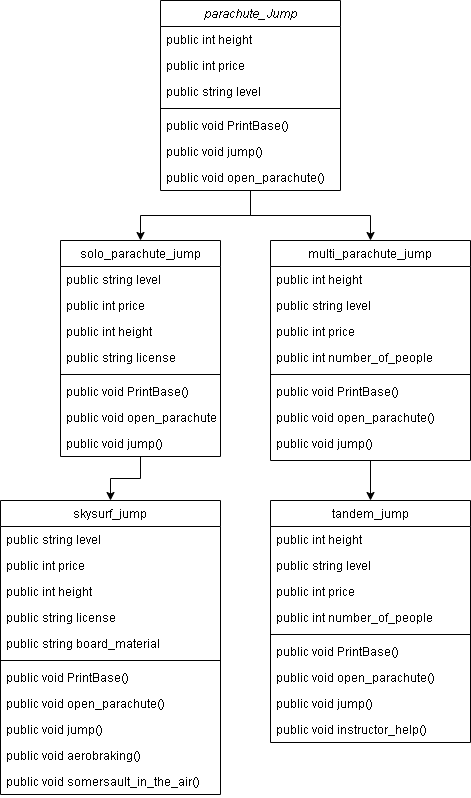

The diagram above was exported from draw.io. Its source (the exported page's mxGraphModel, read from the mxfile embedded in the PNG):
<mxGraphModel dx="1422" dy="762" grid="1" gridSize="10" guides="1" tooltips="1" connect="1" arrows="1" fold="1" page="1" pageScale="1" pageWidth="827" pageHeight="1169" background="#FFFFFF" math="0" shadow="0">
  <root>
    <mxCell id="WIyWlLk6GJQsqaUBKTNV-0" />
    <mxCell id="WIyWlLk6GJQsqaUBKTNV-1" parent="WIyWlLk6GJQsqaUBKTNV-0" />
    <mxCell id="CuCOLJX7pyAhOYIHSaxM-41" style="edgeStyle=orthogonalEdgeStyle;rounded=0;orthogonalLoop=1;jettySize=auto;html=1;" edge="1" parent="WIyWlLk6GJQsqaUBKTNV-1" source="zkfFHV4jXpPFQw0GAbJ--0" target="zkfFHV4jXpPFQw0GAbJ--13">
      <mxGeometry relative="1" as="geometry">
        <Array as="points">
          <mxPoint x="450" y="403" />
          <mxPoint x="570" y="403" />
        </Array>
      </mxGeometry>
    </mxCell>
    <mxCell id="CuCOLJX7pyAhOYIHSaxM-42" style="edgeStyle=orthogonalEdgeStyle;rounded=0;orthogonalLoop=1;jettySize=auto;html=1;entryX=0.5;entryY=0;entryDx=0;entryDy=0;" edge="1" parent="WIyWlLk6GJQsqaUBKTNV-1" source="zkfFHV4jXpPFQw0GAbJ--0" target="zkfFHV4jXpPFQw0GAbJ--6">
      <mxGeometry relative="1" as="geometry" />
    </mxCell>
    <mxCell id="zkfFHV4jXpPFQw0GAbJ--0" value="parachute_Jump" style="swimlane;fontStyle=2;align=center;verticalAlign=top;childLayout=stackLayout;horizontal=1;startSize=26;horizontalStack=0;resizeParent=1;resizeLast=0;collapsible=1;marginBottom=0;rounded=0;shadow=0;strokeWidth=1;" parent="WIyWlLk6GJQsqaUBKTNV-1" vertex="1">
      <mxGeometry x="360" y="188" width="180" height="190" as="geometry">
        <mxRectangle x="230" y="140" width="160" height="26" as="alternateBounds" />
      </mxGeometry>
    </mxCell>
    <mxCell id="zkfFHV4jXpPFQw0GAbJ--5" value="public int height" style="text;align=left;verticalAlign=top;spacingLeft=4;spacingRight=4;overflow=hidden;rotatable=0;points=[[0,0.5],[1,0.5]];portConstraint=eastwest;" parent="zkfFHV4jXpPFQw0GAbJ--0" vertex="1">
      <mxGeometry y="26" width="180" height="26" as="geometry" />
    </mxCell>
    <mxCell id="zkfFHV4jXpPFQw0GAbJ--2" value="public int price" style="text;align=left;verticalAlign=top;spacingLeft=4;spacingRight=4;overflow=hidden;rotatable=0;points=[[0,0.5],[1,0.5]];portConstraint=eastwest;rounded=0;shadow=0;html=0;" parent="zkfFHV4jXpPFQw0GAbJ--0" vertex="1">
      <mxGeometry y="52" width="180" height="26" as="geometry" />
    </mxCell>
    <mxCell id="zkfFHV4jXpPFQw0GAbJ--3" value="public string level" style="text;align=left;verticalAlign=top;spacingLeft=4;spacingRight=4;overflow=hidden;rotatable=0;points=[[0,0.5],[1,0.5]];portConstraint=eastwest;rounded=0;shadow=0;html=0;" parent="zkfFHV4jXpPFQw0GAbJ--0" vertex="1">
      <mxGeometry y="78" width="180" height="26" as="geometry" />
    </mxCell>
    <mxCell id="zkfFHV4jXpPFQw0GAbJ--4" value="" style="line;html=1;strokeWidth=1;align=left;verticalAlign=middle;spacingTop=-1;spacingLeft=3;spacingRight=3;rotatable=0;labelPosition=right;points=[];portConstraint=eastwest;" parent="zkfFHV4jXpPFQw0GAbJ--0" vertex="1">
      <mxGeometry y="104" width="180" height="8" as="geometry" />
    </mxCell>
    <mxCell id="CuCOLJX7pyAhOYIHSaxM-2" value="public void PrintBase()" style="text;align=left;verticalAlign=top;spacingLeft=4;spacingRight=4;overflow=hidden;rotatable=0;points=[[0,0.5],[1,0.5]];portConstraint=eastwest;rounded=0;shadow=0;html=0;" vertex="1" parent="zkfFHV4jXpPFQw0GAbJ--0">
      <mxGeometry y="112" width="180" height="26" as="geometry" />
    </mxCell>
    <mxCell id="CuCOLJX7pyAhOYIHSaxM-1" value="public void jump()" style="text;align=left;verticalAlign=top;spacingLeft=4;spacingRight=4;overflow=hidden;rotatable=0;points=[[0,0.5],[1,0.5]];portConstraint=eastwest;rounded=0;shadow=0;html=0;" vertex="1" parent="zkfFHV4jXpPFQw0GAbJ--0">
      <mxGeometry y="138" width="180" height="26" as="geometry" />
    </mxCell>
    <mxCell id="CuCOLJX7pyAhOYIHSaxM-65" style="edgeStyle=orthogonalEdgeStyle;rounded=0;orthogonalLoop=1;jettySize=auto;html=1;entryX=0.5;entryY=0;entryDx=0;entryDy=0;" edge="1" parent="WIyWlLk6GJQsqaUBKTNV-1" source="zkfFHV4jXpPFQw0GAbJ--6" target="CuCOLJX7pyAhOYIHSaxM-43">
      <mxGeometry relative="1" as="geometry" />
    </mxCell>
    <mxCell id="zkfFHV4jXpPFQw0GAbJ--6" value="solo_parachute_jump" style="swimlane;fontStyle=0;align=center;verticalAlign=top;childLayout=stackLayout;horizontal=1;startSize=26;horizontalStack=0;resizeParent=1;resizeLast=0;collapsible=1;marginBottom=0;rounded=0;shadow=0;strokeWidth=1;" parent="WIyWlLk6GJQsqaUBKTNV-1" vertex="1">
      <mxGeometry x="260" y="428" width="160" height="216" as="geometry">
        <mxRectangle x="130" y="380" width="160" height="26" as="alternateBounds" />
      </mxGeometry>
    </mxCell>
    <mxCell id="CuCOLJX7pyAhOYIHSaxM-18" value="public string level" style="text;align=left;verticalAlign=top;spacingLeft=4;spacingRight=4;overflow=hidden;rotatable=0;points=[[0,0.5],[1,0.5]];portConstraint=eastwest;rounded=0;shadow=0;html=0;" vertex="1" parent="zkfFHV4jXpPFQw0GAbJ--6">
      <mxGeometry y="26" width="160" height="26" as="geometry" />
    </mxCell>
    <mxCell id="CuCOLJX7pyAhOYIHSaxM-17" value="public int price" style="text;align=left;verticalAlign=top;spacingLeft=4;spacingRight=4;overflow=hidden;rotatable=0;points=[[0,0.5],[1,0.5]];portConstraint=eastwest;rounded=0;shadow=0;html=0;" vertex="1" parent="zkfFHV4jXpPFQw0GAbJ--6">
      <mxGeometry y="52" width="160" height="26" as="geometry" />
    </mxCell>
    <mxCell id="CuCOLJX7pyAhOYIHSaxM-16" value="public int height" style="text;align=left;verticalAlign=top;spacingLeft=4;spacingRight=4;overflow=hidden;rotatable=0;points=[[0,0.5],[1,0.5]];portConstraint=eastwest;" vertex="1" parent="zkfFHV4jXpPFQw0GAbJ--6">
      <mxGeometry y="78" width="160" height="26" as="geometry" />
    </mxCell>
    <mxCell id="CuCOLJX7pyAhOYIHSaxM-19" value="public string license" style="text;align=left;verticalAlign=top;spacingLeft=4;spacingRight=4;overflow=hidden;rotatable=0;points=[[0,0.5],[1,0.5]];portConstraint=eastwest;" vertex="1" parent="zkfFHV4jXpPFQw0GAbJ--6">
      <mxGeometry y="104" width="160" height="26" as="geometry" />
    </mxCell>
    <mxCell id="zkfFHV4jXpPFQw0GAbJ--9" value="" style="line;html=1;strokeWidth=1;align=left;verticalAlign=middle;spacingTop=-1;spacingLeft=3;spacingRight=3;rotatable=0;labelPosition=right;points=[];portConstraint=eastwest;" parent="zkfFHV4jXpPFQw0GAbJ--6" vertex="1">
      <mxGeometry y="130" width="160" height="8" as="geometry" />
    </mxCell>
    <mxCell id="CuCOLJX7pyAhOYIHSaxM-21" value="public void PrintBase()" style="text;align=left;verticalAlign=top;spacingLeft=4;spacingRight=4;overflow=hidden;rotatable=0;points=[[0,0.5],[1,0.5]];portConstraint=eastwest;rounded=0;shadow=0;html=0;" vertex="1" parent="zkfFHV4jXpPFQw0GAbJ--6">
      <mxGeometry y="138" width="160" height="26" as="geometry" />
    </mxCell>
    <mxCell id="CuCOLJX7pyAhOYIHSaxM-23" value="public void open_parachute()" style="text;align=left;verticalAlign=top;spacingLeft=4;spacingRight=4;overflow=hidden;rotatable=0;points=[[0,0.5],[1,0.5]];portConstraint=eastwest;rounded=0;shadow=0;html=0;" vertex="1" parent="zkfFHV4jXpPFQw0GAbJ--6">
      <mxGeometry y="164" width="160" height="26" as="geometry" />
    </mxCell>
    <mxCell id="CuCOLJX7pyAhOYIHSaxM-22" value="public void jump()" style="text;align=left;verticalAlign=top;spacingLeft=4;spacingRight=4;overflow=hidden;rotatable=0;points=[[0,0.5],[1,0.5]];portConstraint=eastwest;rounded=0;shadow=0;html=0;" vertex="1" parent="zkfFHV4jXpPFQw0GAbJ--6">
      <mxGeometry y="190" width="160" height="26" as="geometry" />
    </mxCell>
    <mxCell id="CuCOLJX7pyAhOYIHSaxM-66" style="edgeStyle=orthogonalEdgeStyle;rounded=0;orthogonalLoop=1;jettySize=auto;html=1;entryX=0.5;entryY=0;entryDx=0;entryDy=0;" edge="1" parent="WIyWlLk6GJQsqaUBKTNV-1" source="zkfFHV4jXpPFQw0GAbJ--13" target="CuCOLJX7pyAhOYIHSaxM-55">
      <mxGeometry relative="1" as="geometry" />
    </mxCell>
    <mxCell id="zkfFHV4jXpPFQw0GAbJ--13" value="multi_parachute_jump" style="swimlane;fontStyle=0;align=center;verticalAlign=top;childLayout=stackLayout;horizontal=1;startSize=26;horizontalStack=0;resizeParent=1;resizeLast=0;collapsible=1;marginBottom=0;rounded=0;shadow=0;strokeWidth=1;" parent="WIyWlLk6GJQsqaUBKTNV-1" vertex="1">
      <mxGeometry x="470" y="428" width="200" height="220" as="geometry">
        <mxRectangle x="340" y="380" width="170" height="26" as="alternateBounds" />
      </mxGeometry>
    </mxCell>
    <mxCell id="CuCOLJX7pyAhOYIHSaxM-25" value="public int height" style="text;align=left;verticalAlign=top;spacingLeft=4;spacingRight=4;overflow=hidden;rotatable=0;points=[[0,0.5],[1,0.5]];portConstraint=eastwest;" vertex="1" parent="zkfFHV4jXpPFQw0GAbJ--13">
      <mxGeometry y="26" width="200" height="26" as="geometry" />
    </mxCell>
    <mxCell id="CuCOLJX7pyAhOYIHSaxM-27" value="public string level" style="text;align=left;verticalAlign=top;spacingLeft=4;spacingRight=4;overflow=hidden;rotatable=0;points=[[0,0.5],[1,0.5]];portConstraint=eastwest;rounded=0;shadow=0;html=0;" vertex="1" parent="zkfFHV4jXpPFQw0GAbJ--13">
      <mxGeometry y="52" width="200" height="26" as="geometry" />
    </mxCell>
    <mxCell id="CuCOLJX7pyAhOYIHSaxM-26" value="public int price" style="text;align=left;verticalAlign=top;spacingLeft=4;spacingRight=4;overflow=hidden;rotatable=0;points=[[0,0.5],[1,0.5]];portConstraint=eastwest;rounded=0;shadow=0;html=0;" vertex="1" parent="zkfFHV4jXpPFQw0GAbJ--13">
      <mxGeometry y="78" width="200" height="26" as="geometry" />
    </mxCell>
    <mxCell id="CuCOLJX7pyAhOYIHSaxM-28" value="public int number_of_people" style="text;align=left;verticalAlign=top;spacingLeft=4;spacingRight=4;overflow=hidden;rotatable=0;points=[[0,0.5],[1,0.5]];portConstraint=eastwest;rounded=0;shadow=0;html=0;" vertex="1" parent="zkfFHV4jXpPFQw0GAbJ--13">
      <mxGeometry y="104" width="200" height="26" as="geometry" />
    </mxCell>
    <mxCell id="CuCOLJX7pyAhOYIHSaxM-29" value="" style="line;html=1;strokeWidth=1;align=left;verticalAlign=middle;spacingTop=-1;spacingLeft=3;spacingRight=3;rotatable=0;labelPosition=right;points=[];portConstraint=eastwest;" vertex="1" parent="zkfFHV4jXpPFQw0GAbJ--13">
      <mxGeometry y="130" width="200" height="8" as="geometry" />
    </mxCell>
    <mxCell id="CuCOLJX7pyAhOYIHSaxM-30" value="public void PrintBase()" style="text;align=left;verticalAlign=top;spacingLeft=4;spacingRight=4;overflow=hidden;rotatable=0;points=[[0,0.5],[1,0.5]];portConstraint=eastwest;rounded=0;shadow=0;html=0;" vertex="1" parent="zkfFHV4jXpPFQw0GAbJ--13">
      <mxGeometry y="138" width="200" height="26" as="geometry" />
    </mxCell>
    <mxCell id="CuCOLJX7pyAhOYIHSaxM-31" value="public void open_parachute()" style="text;align=left;verticalAlign=top;spacingLeft=4;spacingRight=4;overflow=hidden;rotatable=0;points=[[0,0.5],[1,0.5]];portConstraint=eastwest;rounded=0;shadow=0;html=0;" vertex="1" parent="zkfFHV4jXpPFQw0GAbJ--13">
      <mxGeometry y="164" width="200" height="26" as="geometry" />
    </mxCell>
    <mxCell id="CuCOLJX7pyAhOYIHSaxM-32" value="public void jump()" style="text;align=left;verticalAlign=top;spacingLeft=4;spacingRight=4;overflow=hidden;rotatable=0;points=[[0,0.5],[1,0.5]];portConstraint=eastwest;rounded=0;shadow=0;html=0;" vertex="1" parent="zkfFHV4jXpPFQw0GAbJ--13">
      <mxGeometry y="190" width="200" height="26" as="geometry" />
    </mxCell>
    <mxCell id="CuCOLJX7pyAhOYIHSaxM-3" value="public void open_parachute()" style="text;align=left;verticalAlign=top;spacingLeft=4;spacingRight=4;overflow=hidden;rotatable=0;points=[[0,0.5],[1,0.5]];portConstraint=eastwest;rounded=0;shadow=0;html=0;" vertex="1" parent="WIyWlLk6GJQsqaUBKTNV-1">
      <mxGeometry x="360" y="352" width="180" height="26" as="geometry" />
    </mxCell>
    <mxCell id="CuCOLJX7pyAhOYIHSaxM-43" value="skysurf_jump" style="swimlane;fontStyle=0;align=center;verticalAlign=top;childLayout=stackLayout;horizontal=1;startSize=26;horizontalStack=0;resizeParent=1;resizeLast=0;collapsible=1;marginBottom=0;rounded=0;shadow=0;strokeWidth=1;" vertex="1" parent="WIyWlLk6GJQsqaUBKTNV-1">
      <mxGeometry x="200" y="688" width="220" height="294" as="geometry">
        <mxRectangle x="130" y="380" width="160" height="26" as="alternateBounds" />
      </mxGeometry>
    </mxCell>
    <mxCell id="CuCOLJX7pyAhOYIHSaxM-44" value="public string level" style="text;align=left;verticalAlign=top;spacingLeft=4;spacingRight=4;overflow=hidden;rotatable=0;points=[[0,0.5],[1,0.5]];portConstraint=eastwest;rounded=0;shadow=0;html=0;" vertex="1" parent="CuCOLJX7pyAhOYIHSaxM-43">
      <mxGeometry y="26" width="220" height="26" as="geometry" />
    </mxCell>
    <mxCell id="CuCOLJX7pyAhOYIHSaxM-45" value="public int price" style="text;align=left;verticalAlign=top;spacingLeft=4;spacingRight=4;overflow=hidden;rotatable=0;points=[[0,0.5],[1,0.5]];portConstraint=eastwest;rounded=0;shadow=0;html=0;" vertex="1" parent="CuCOLJX7pyAhOYIHSaxM-43">
      <mxGeometry y="52" width="220" height="26" as="geometry" />
    </mxCell>
    <mxCell id="CuCOLJX7pyAhOYIHSaxM-46" value="public int height" style="text;align=left;verticalAlign=top;spacingLeft=4;spacingRight=4;overflow=hidden;rotatable=0;points=[[0,0.5],[1,0.5]];portConstraint=eastwest;" vertex="1" parent="CuCOLJX7pyAhOYIHSaxM-43">
      <mxGeometry y="78" width="220" height="26" as="geometry" />
    </mxCell>
    <mxCell id="CuCOLJX7pyAhOYIHSaxM-47" value="public string license" style="text;align=left;verticalAlign=top;spacingLeft=4;spacingRight=4;overflow=hidden;rotatable=0;points=[[0,0.5],[1,0.5]];portConstraint=eastwest;" vertex="1" parent="CuCOLJX7pyAhOYIHSaxM-43">
      <mxGeometry y="104" width="220" height="26" as="geometry" />
    </mxCell>
    <mxCell id="CuCOLJX7pyAhOYIHSaxM-52" value="public string board_material" style="text;align=left;verticalAlign=top;spacingLeft=4;spacingRight=4;overflow=hidden;rotatable=0;points=[[0,0.5],[1,0.5]];portConstraint=eastwest;" vertex="1" parent="CuCOLJX7pyAhOYIHSaxM-43">
      <mxGeometry y="130" width="220" height="26" as="geometry" />
    </mxCell>
    <mxCell id="CuCOLJX7pyAhOYIHSaxM-48" value="" style="line;html=1;strokeWidth=1;align=left;verticalAlign=middle;spacingTop=-1;spacingLeft=3;spacingRight=3;rotatable=0;labelPosition=right;points=[];portConstraint=eastwest;" vertex="1" parent="CuCOLJX7pyAhOYIHSaxM-43">
      <mxGeometry y="156" width="220" height="8" as="geometry" />
    </mxCell>
    <mxCell id="CuCOLJX7pyAhOYIHSaxM-49" value="public void PrintBase()" style="text;align=left;verticalAlign=top;spacingLeft=4;spacingRight=4;overflow=hidden;rotatable=0;points=[[0,0.5],[1,0.5]];portConstraint=eastwest;rounded=0;shadow=0;html=0;" vertex="1" parent="CuCOLJX7pyAhOYIHSaxM-43">
      <mxGeometry y="164" width="220" height="26" as="geometry" />
    </mxCell>
    <mxCell id="CuCOLJX7pyAhOYIHSaxM-50" value="public void open_parachute()" style="text;align=left;verticalAlign=top;spacingLeft=4;spacingRight=4;overflow=hidden;rotatable=0;points=[[0,0.5],[1,0.5]];portConstraint=eastwest;rounded=0;shadow=0;html=0;" vertex="1" parent="CuCOLJX7pyAhOYIHSaxM-43">
      <mxGeometry y="190" width="220" height="26" as="geometry" />
    </mxCell>
    <mxCell id="CuCOLJX7pyAhOYIHSaxM-51" value="public void jump()" style="text;align=left;verticalAlign=top;spacingLeft=4;spacingRight=4;overflow=hidden;rotatable=0;points=[[0,0.5],[1,0.5]];portConstraint=eastwest;rounded=0;shadow=0;html=0;" vertex="1" parent="CuCOLJX7pyAhOYIHSaxM-43">
      <mxGeometry y="216" width="220" height="26" as="geometry" />
    </mxCell>
    <mxCell id="CuCOLJX7pyAhOYIHSaxM-53" value="public void aerobraking()" style="text;align=left;verticalAlign=top;spacingLeft=4;spacingRight=4;overflow=hidden;rotatable=0;points=[[0,0.5],[1,0.5]];portConstraint=eastwest;rounded=0;shadow=0;html=0;" vertex="1" parent="CuCOLJX7pyAhOYIHSaxM-43">
      <mxGeometry y="242" width="220" height="26" as="geometry" />
    </mxCell>
    <mxCell id="CuCOLJX7pyAhOYIHSaxM-54" value="public void somersault_in_the_air()" style="text;align=left;verticalAlign=top;spacingLeft=4;spacingRight=4;overflow=hidden;rotatable=0;points=[[0,0.5],[1,0.5]];portConstraint=eastwest;rounded=0;shadow=0;html=0;" vertex="1" parent="CuCOLJX7pyAhOYIHSaxM-43">
      <mxGeometry y="268" width="220" height="26" as="geometry" />
    </mxCell>
    <mxCell id="CuCOLJX7pyAhOYIHSaxM-55" value="tandem_jump" style="swimlane;fontStyle=0;align=center;verticalAlign=top;childLayout=stackLayout;horizontal=1;startSize=26;horizontalStack=0;resizeParent=1;resizeLast=0;collapsible=1;marginBottom=0;rounded=0;shadow=0;strokeWidth=1;" vertex="1" parent="WIyWlLk6GJQsqaUBKTNV-1">
      <mxGeometry x="470" y="688" width="200" height="242" as="geometry">
        <mxRectangle x="340" y="380" width="170" height="26" as="alternateBounds" />
      </mxGeometry>
    </mxCell>
    <mxCell id="CuCOLJX7pyAhOYIHSaxM-56" value="public int height" style="text;align=left;verticalAlign=top;spacingLeft=4;spacingRight=4;overflow=hidden;rotatable=0;points=[[0,0.5],[1,0.5]];portConstraint=eastwest;" vertex="1" parent="CuCOLJX7pyAhOYIHSaxM-55">
      <mxGeometry y="26" width="200" height="26" as="geometry" />
    </mxCell>
    <mxCell id="CuCOLJX7pyAhOYIHSaxM-57" value="public string level" style="text;align=left;verticalAlign=top;spacingLeft=4;spacingRight=4;overflow=hidden;rotatable=0;points=[[0,0.5],[1,0.5]];portConstraint=eastwest;rounded=0;shadow=0;html=0;" vertex="1" parent="CuCOLJX7pyAhOYIHSaxM-55">
      <mxGeometry y="52" width="200" height="26" as="geometry" />
    </mxCell>
    <mxCell id="CuCOLJX7pyAhOYIHSaxM-58" value="public int price" style="text;align=left;verticalAlign=top;spacingLeft=4;spacingRight=4;overflow=hidden;rotatable=0;points=[[0,0.5],[1,0.5]];portConstraint=eastwest;rounded=0;shadow=0;html=0;" vertex="1" parent="CuCOLJX7pyAhOYIHSaxM-55">
      <mxGeometry y="78" width="200" height="26" as="geometry" />
    </mxCell>
    <mxCell id="CuCOLJX7pyAhOYIHSaxM-59" value="public int number_of_people" style="text;align=left;verticalAlign=top;spacingLeft=4;spacingRight=4;overflow=hidden;rotatable=0;points=[[0,0.5],[1,0.5]];portConstraint=eastwest;rounded=0;shadow=0;html=0;" vertex="1" parent="CuCOLJX7pyAhOYIHSaxM-55">
      <mxGeometry y="104" width="200" height="26" as="geometry" />
    </mxCell>
    <mxCell id="CuCOLJX7pyAhOYIHSaxM-60" value="" style="line;html=1;strokeWidth=1;align=left;verticalAlign=middle;spacingTop=-1;spacingLeft=3;spacingRight=3;rotatable=0;labelPosition=right;points=[];portConstraint=eastwest;" vertex="1" parent="CuCOLJX7pyAhOYIHSaxM-55">
      <mxGeometry y="130" width="200" height="8" as="geometry" />
    </mxCell>
    <mxCell id="CuCOLJX7pyAhOYIHSaxM-61" value="public void PrintBase()" style="text;align=left;verticalAlign=top;spacingLeft=4;spacingRight=4;overflow=hidden;rotatable=0;points=[[0,0.5],[1,0.5]];portConstraint=eastwest;rounded=0;shadow=0;html=0;" vertex="1" parent="CuCOLJX7pyAhOYIHSaxM-55">
      <mxGeometry y="138" width="200" height="26" as="geometry" />
    </mxCell>
    <mxCell id="CuCOLJX7pyAhOYIHSaxM-62" value="public void open_parachute()" style="text;align=left;verticalAlign=top;spacingLeft=4;spacingRight=4;overflow=hidden;rotatable=0;points=[[0,0.5],[1,0.5]];portConstraint=eastwest;rounded=0;shadow=0;html=0;" vertex="1" parent="CuCOLJX7pyAhOYIHSaxM-55">
      <mxGeometry y="164" width="200" height="26" as="geometry" />
    </mxCell>
    <mxCell id="CuCOLJX7pyAhOYIHSaxM-63" value="public void jump()" style="text;align=left;verticalAlign=top;spacingLeft=4;spacingRight=4;overflow=hidden;rotatable=0;points=[[0,0.5],[1,0.5]];portConstraint=eastwest;rounded=0;shadow=0;html=0;" vertex="1" parent="CuCOLJX7pyAhOYIHSaxM-55">
      <mxGeometry y="190" width="200" height="26" as="geometry" />
    </mxCell>
    <mxCell id="CuCOLJX7pyAhOYIHSaxM-64" value="public void instructor_help()" style="text;align=left;verticalAlign=top;spacingLeft=4;spacingRight=4;overflow=hidden;rotatable=0;points=[[0,0.5],[1,0.5]];portConstraint=eastwest;rounded=0;shadow=0;html=0;" vertex="1" parent="CuCOLJX7pyAhOYIHSaxM-55">
      <mxGeometry y="216" width="200" height="26" as="geometry" />
    </mxCell>
  </root>
</mxGraphModel>